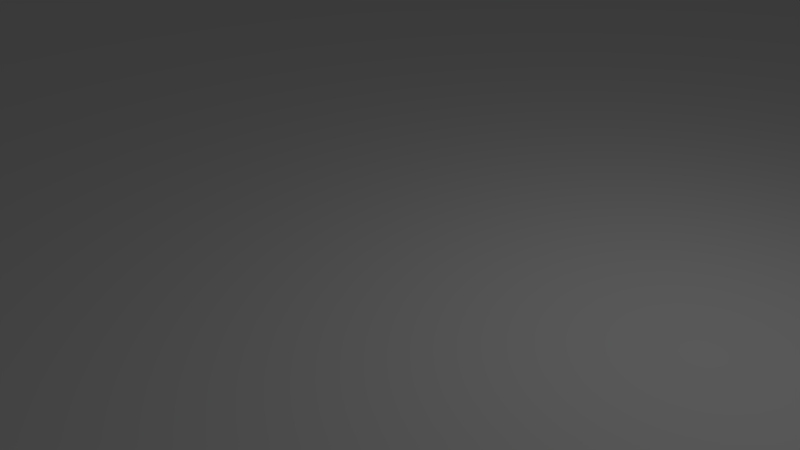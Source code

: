 # Source: map.blend  (saved by Blender 2.70.0; exported with 4.5.12 LTS)
import bpy
from mathutils import Matrix  # noqa: F401  (used for matrix-valued properties, if any)

bpy.ops.wm.read_factory_settings(use_empty=True)
scene = bpy.context.scene
scene.name = 'Scene'

# ---- collections
col_collection_1 = bpy.data.collections.new('Collection 1'); scene.collection.children.link(col_collection_1)

# ---- materials (node trees are filled in below, after node groups)
mat_grass = bpy.data.materials.new('grass')
mat_grass.alpha_threshold = 0.0
mat_grass.use_transparent_shadow = False
mat_grass.roughness = 0.5
mat_grass.line_color = (0.0, 0.0, 0.0, 1.0)
mat_street = bpy.data.materials.new('street')
mat_street.alpha_threshold = 0.0
mat_street.use_transparent_shadow = False
mat_street.roughness = 0.5
mat_street.line_color = (0.0, 0.0, 0.0, 1.0)
mat_pavement = bpy.data.materials.new('pavement')
mat_pavement.alpha_threshold = 0.0
mat_pavement.use_transparent_shadow = False
mat_pavement.roughness = 0.5
mat_pavement.line_color = (0.0, 0.0, 0.0, 1.0)

# ---- material node trees

# ---- world
world_world = bpy.data.worlds.new('World'); scene.world = world_world
world_world.color = (0.05088, 0.05088, 0.05088)
world_world.use_sun_shadow = False
world_world.sun_shadow_jitter_overblur = 0.0
world_world.cycles.sampling_method = 'MANUAL'
world_world.cycles.sample_map_resolution = 256

# ---- cameras
cam_camera = bpy.data.cameras.new('Camera')
cam_camera.clip_end = 100.0
cam_camera.lens = 35.0
cam_camera.sensor_width = 32.0
cam_camera.sensor_height = 18.0
cam_camera.ortho_scale = 7.314
cam_camera.dof.focus_distance = 0.0
cam_camera.dof.aperture_fstop = 128.0

# ---- lights
light_lamp = bpy.data.lights.new('Lamp', 'POINT')
light_lamp.transmission_factor = 0.0
light_lamp.cutoff_distance = 30.0
light_lamp.energy = 100.0
light_lamp.shadow_buffer_clip_start = 1.001
light_lamp.shadow_soft_size = 0.1
light_lamp.shadow_maximum_resolution = 0.006
light_lamp.use_absolute_resolution = True
light_lamp.cycles.use_multiple_importance_sampling = False

# ---- meshes
me_map = bpy.data.meshes.new('map')
me_map.from_pydata([(-500.0, -500.0, 0.0), (500.0, -500.0, 0.0), (-500.0, 500.0, 0.0), (500.0, 500.0, 0.0), (-25.89, -500.0, 0.0), (25.89, -500.0, 0.0), (25.89, 500.0, 0.0), (-25.89, 500.0, 0.0), (57.76, -500.0, 0.0), (57.76, 500.0, 0.0), (-58.88, 500.0, 0.0), (-58.88, -500.0, 0.0)], [], [(8, 1, 3, 9), (11, 4, 7, 10), (4, 5, 6, 7), (5, 8, 9, 6), (0, 11, 10, 2)])
me_map.polygons.foreach_set('material_index', [0, 2, 1, 2, 0])
_uv = me_map.uv_layers.new(name='UVMap')
_uv.uv.foreach_set('vector', [0.1673, 0.999, 0.000998, 0.999, 0.0009981, 0.000998, 0.1673, 0.000998, 0.8327, 0.999, 0.6663, 0.999, 0.6663, 0.0009981, 0.8327, 0.0009981, 0.6553, 2.112, 0.3447, 2.112, 0.3447, -1.068, 0.6553, -1.068, 0.3337, 0.999, 0.1673, 0.999, 0.1673, 0.000998, 0.3337, 0.000998, 0.999, 0.999, 0.8327, 0.999, 0.8327, 0.0009981, 0.999, 0.0009981])
me_map.materials.append(mat_grass)
me_map.materials.append(mat_street)
me_map.materials.append(mat_pavement)
me_map.use_remesh_preserve_volume = False
me_map.use_remesh_preserve_attributes = False
me_map.use_mirror_vertex_groups = False
me_map.use_paint_bone_selection = False
me_map.use_paint_mask = True
me_map.update()

# ---- objects
ob_map = bpy.data.objects.new('map', me_map)
ob_lamp = bpy.data.objects.new('Lamp', light_lamp)
ob_camera = bpy.data.objects.new('Camera', cam_camera)

# ---- transforms, parenting, visibility, modifiers, constraints
ob_map.location = (0.0, 0.0, 0.0)
ob_map.lineart.crease_threshold = 0.0
ob_lamp.location = (4.076, 1.005, 5.904)
ob_lamp.rotation_euler = (0.6503, 0.05522, 1.866)
ob_lamp.lock_rotations_4d = False
ob_lamp.empty_display_type = 'ARROWS'
ob_lamp.color = (0.0, 0.0, 0.0, 0.0)
ob_lamp.lineart.crease_threshold = 0.0
ob_camera.location = (7.481, -6.508, 5.344)
ob_camera.rotation_euler = (1.109, 0.01082, 0.8149)
ob_camera.lock_rotations_4d = False
ob_camera.empty_display_type = 'ARROWS'
ob_camera.color = (0.0, 0.0, 0.0, 0.0)
ob_camera.display_type = 'WIRE'
ob_camera.lineart.crease_threshold = 0.0

# ---- collection membership
col_collection_1.objects.link(ob_map)
col_collection_1.objects.link(ob_lamp)
col_collection_1.objects.link(ob_camera)

# ---- scene / render settings (as saved in the file)
scene.camera = ob_camera
scene.frame_start = 1; scene.frame_end = 250; scene.frame_set(1)
scene.render.engine = 'BLENDER_EEVEE_NEXT'
scene.render.resolution_percentage = 50
scene.render.dither_intensity = 0.0
scene.cycles.use_denoising = False
scene.cycles.samples = 10
scene.cycles.sampling_pattern = 'TABULATED_SOBOL'
scene.cycles.light_sampling_threshold = 0.0
scene.cycles.use_adaptive_sampling = False
scene.cycles.use_light_tree = False
scene.cycles.blur_glossy = 0.0
scene.cycles.volume_bounces = 1
scene.cycles.pixel_filter_type = 'GAUSSIAN'
scene.cycles.sample_clamp_indirect = 0.0
scene.view_settings.view_transform = 'Standard'
bpy.context.view_layer.update()
